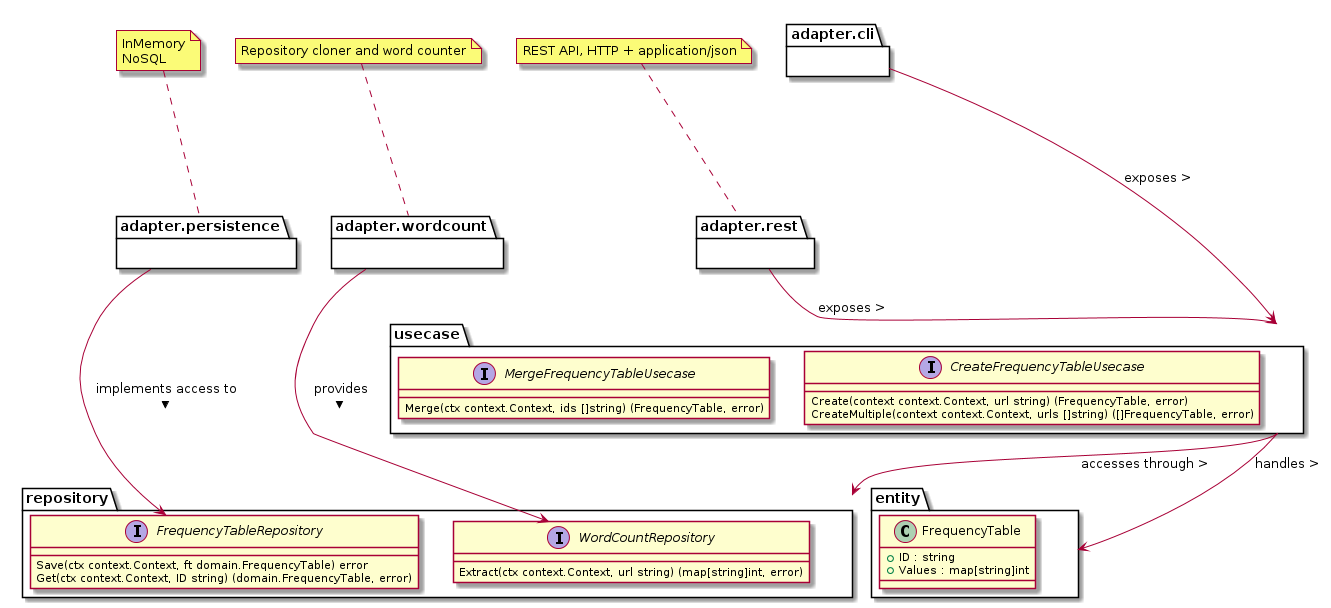

The diagram above was rendered by PlantUML. Its source (embedded in the PNG):
@startuml Freqtable Class Diagram

together {
    package entity {
        class entity.FrequencyTable {
            + ID : string
            + Values : map[string]int
        }
    }

    package repository {
        interface repository.FrequencyTableRepository {
            Save(ctx context.Context, ft domain.FrequencyTable) error
            Get(ctx context.Context, ID string) (domain.FrequencyTable, error)
        }

        interface repository.WordCountRepository {
            Extract(ctx context.Context, url string) (map[string]int, error)
        }
    }
}

package usecase {
    interface usecase.CreateFrequencyTableUsecase {
        Create(context context.Context, url string) (FrequencyTable, error)
        CreateMultiple(context context.Context, urls []string) ([]FrequencyTable, error)
    }

    interface usecase.MergeFrequencyTableUsecase {
        Merge(ctx context.Context, ids []string) (FrequencyTable, error)
    }
}
usecase --> repository : accesses through >
usecase --> entity : handles >

together {
    package adapter.cli {}
    adapter.cli --> usecase : exposes >

    package adapter.rest {}
    note top of adapter.rest
    REST API, HTTP + application/json
    end note
    adapter.rest --> usecase : exposes >

    package adapter.persistence {}
    note top of adapter.persistence
    InMemory
    NoSQL
    end note
    adapter.persistence --> repository.FrequencyTableRepository : implements access to >

    package adapter.wordcount {}
    note top of adapter.wordcount
    Repository cloner and word counter
    end note
    adapter.wordcount --> repository.WordCountRepository : provides >
}

@enduml